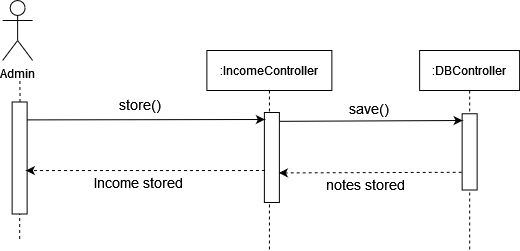

The diagram above was exported from draw.io. Its source (the exported page's mxGraphModel, read from the mxfile embedded in the PNG):
<mxGraphModel dx="868" dy="440" grid="1" gridSize="10" guides="1" tooltips="1" connect="1" arrows="1" fold="1" page="1" pageScale="1" pageWidth="850" pageHeight="1100" math="0" shadow="0">
  <root>
    <mxCell id="0" />
    <mxCell id="1" parent="0" />
    <mxCell id="Td2ku4V8jNkps6xAQcZh-94" value="Admin" style="shape=umlActor;verticalLabelPosition=bottom;verticalAlign=top;html=1;outlineConnect=0;" vertex="1" parent="1">
      <mxGeometry x="180.13" y="90" width="30" height="60" as="geometry" />
    </mxCell>
    <mxCell id="Td2ku4V8jNkps6xAQcZh-95" value="" style="endArrow=none;dashed=1;html=1;startArrow=none;" edge="1" parent="1">
      <mxGeometry width="50" height="50" relative="1" as="geometry">
        <mxPoint x="197.47838709677444" y="191.4999999999999" as="sourcePoint" />
        <mxPoint x="197.3800000000001" y="170" as="targetPoint" />
      </mxGeometry>
    </mxCell>
    <mxCell id="Td2ku4V8jNkps6xAQcZh-96" value=":IncomeController" style="shape=umlLifeline;perimeter=lifelinePerimeter;container=1;collapsible=0;recursiveResize=0;rounded=0;shadow=0;strokeWidth=1;" vertex="1" parent="1">
      <mxGeometry x="384.38" y="140" width="125" height="200" as="geometry" />
    </mxCell>
    <mxCell id="Td2ku4V8jNkps6xAQcZh-97" value="" style="rounded=0;whiteSpace=wrap;html=1;rotation=90;" vertex="1" parent="Td2ku4V8jNkps6xAQcZh-96">
      <mxGeometry x="20" y="99.5" width="90" height="15" as="geometry" />
    </mxCell>
    <mxCell id="Td2ku4V8jNkps6xAQcZh-99" value="" style="rounded=0;whiteSpace=wrap;html=1;rotation=90;" vertex="1" parent="1">
      <mxGeometry x="141.13" y="240" width="112" height="15" as="geometry" />
    </mxCell>
    <mxCell id="Td2ku4V8jNkps6xAQcZh-100" value="" style="endArrow=none;dashed=1;html=1;entryX=1;entryY=0.5;entryDx=0;entryDy=0;startArrow=none;" edge="1" parent="1" target="Td2ku4V8jNkps6xAQcZh-99">
      <mxGeometry width="50" height="50" relative="1" as="geometry">
        <mxPoint x="197.1317701401672" y="328.5049999999999" as="sourcePoint" />
        <mxPoint x="197.13" y="316.5" as="targetPoint" />
      </mxGeometry>
    </mxCell>
    <mxCell id="Td2ku4V8jNkps6xAQcZh-101" value=":DBController" style="shape=umlLifeline;perimeter=lifelinePerimeter;container=1;collapsible=0;recursiveResize=0;rounded=0;shadow=0;strokeWidth=1;" vertex="1" parent="1">
      <mxGeometry x="597.13" y="140" width="100" height="200" as="geometry" />
    </mxCell>
    <mxCell id="Td2ku4V8jNkps6xAQcZh-102" value="" style="rounded=0;whiteSpace=wrap;html=1;rotation=90;" vertex="1" parent="Td2ku4V8jNkps6xAQcZh-101">
      <mxGeometry x="11.88" y="93.88" width="76.25" height="15" as="geometry" />
    </mxCell>
    <mxCell id="Td2ku4V8jNkps6xAQcZh-106" value="" style="endArrow=classic;html=1;exitX=0.155;exitY=0.283;exitDx=0;exitDy=0;exitPerimeter=0;" edge="1" parent="1">
      <mxGeometry width="50" height="50" relative="1" as="geometry">
        <mxPoint x="204.38499999999976" y="209.39249999999993" as="sourcePoint" />
        <mxPoint x="442.3800000000001" y="208.9999999999999" as="targetPoint" />
      </mxGeometry>
    </mxCell>
    <mxCell id="Td2ku4V8jNkps6xAQcZh-107" value="" style="endArrow=classic;html=1;dashed=1;entryX=0.447;entryY=0.283;entryDx=0;entryDy=0;entryPerimeter=0;" edge="1" parent="1">
      <mxGeometry width="50" height="50" relative="1" as="geometry">
        <mxPoint x="442.3800000000001" y="260" as="sourcePoint" />
        <mxPoint x="203.38499999999976" y="260.05449999999996" as="targetPoint" />
      </mxGeometry>
    </mxCell>
    <mxCell id="Td2ku4V8jNkps6xAQcZh-108" value="" style="endArrow=classic;html=1;rounded=0;exitX=0.187;exitY=-0.107;exitDx=0;exitDy=0;exitPerimeter=0;" edge="1" parent="1">
      <mxGeometry width="50" height="50" relative="1" as="geometry">
        <mxPoint x="456.9850000000001" y="210.8299999999998" as="sourcePoint" />
        <mxPoint x="640.1299999999999" y="210" as="targetPoint" />
      </mxGeometry>
    </mxCell>
    <mxCell id="Td2ku4V8jNkps6xAQcZh-109" value="" style="endArrow=classic;html=1;dashed=1;entryX=0.447;entryY=0.283;entryDx=0;entryDy=0;entryPerimeter=0;exitX=0.864;exitY=1.026;exitDx=0;exitDy=0;exitPerimeter=0;" edge="1" parent="1">
      <mxGeometry width="50" height="50" relative="1" as="geometry">
        <mxPoint x="639.1300000000003" y="261.75" as="sourcePoint" />
        <mxPoint x="456.395" y="262.41449999999986" as="targetPoint" />
      </mxGeometry>
    </mxCell>
    <mxCell id="Td2ku4V8jNkps6xAQcZh-118" value="&lt;div&gt;&lt;font style=&quot;font-size: 14px&quot;&gt;notes stored&lt;br&gt;&lt;/font&gt;&lt;/div&gt;" style="text;html=1;strokeColor=none;fillColor=none;align=center;verticalAlign=middle;whiteSpace=wrap;rounded=0;" vertex="1" parent="1">
      <mxGeometry x="476.13" y="264" width="134.75" height="20" as="geometry" />
    </mxCell>
    <mxCell id="Td2ku4V8jNkps6xAQcZh-119" value="&lt;div&gt;&lt;font style=&quot;font-size: 14px&quot;&gt;store()&lt;/font&gt;&lt;/div&gt;" style="text;html=1;strokeColor=none;fillColor=none;align=center;verticalAlign=middle;whiteSpace=wrap;rounded=0;" vertex="1" parent="1">
      <mxGeometry x="298.13" y="184" width="40" height="20" as="geometry" />
    </mxCell>
    <mxCell id="Td2ku4V8jNkps6xAQcZh-120" value="&lt;div&gt;&lt;font style=&quot;font-size: 14px&quot;&gt;save()&lt;/font&gt;&lt;/div&gt;" style="text;whiteSpace=wrap;html=1;" vertex="1" parent="1">
      <mxGeometry x="525.13" y="184" width="70" height="30" as="geometry" />
    </mxCell>
    <mxCell id="Td2ku4V8jNkps6xAQcZh-121" value="&lt;div&gt;&lt;font style=&quot;font-size: 14px&quot;&gt;Income stored&lt;br&gt;&lt;/font&gt;&lt;/div&gt;" style="text;html=1;strokeColor=none;fillColor=none;align=center;verticalAlign=middle;whiteSpace=wrap;rounded=0;" vertex="1" parent="1">
      <mxGeometry x="249.13" y="261.76" width="134.75" height="20" as="geometry" />
    </mxCell>
  </root>
</mxGraphModel>